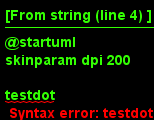

The diagram above was rendered by PlantUML. Its source (embedded in the PNG):
@startuml
skinparam dpi 200

testdot

title System Aufbau

node "Client_"{
    [Client]
}

node "Server"{
    package "DocCon1"{
        [Broker]
        note left : MQTT
    }
    package "DocCon2"{
        frame "Databasemanager"{
            database DB
            note left : InfluxDB
        }
    }
    package "DocCon3"{
        [Control]
        note right : NodeJS
    }
    package "DocCon4"{
        frame "Visualizer"{
            [Webserver]
            note right : Express? Grafana
        }
    }

}


[Broker]-->[Client] : Sensor Channel
[Client]-->[Broker] : Control Channel
[Broker]-->[Control] : SC
[Broker]-->Databasemanager : SC
[Broker]-->Databasemanager : CC
[DB]-->Visualizer

@enduml